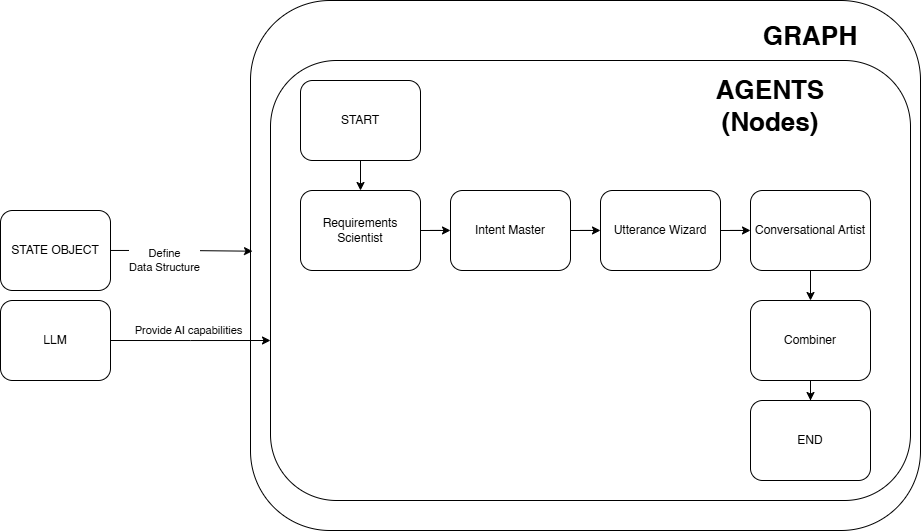

The diagram above was exported from draw.io. Its source (the exported page's mxGraphModel, read from the mxfile embedded in the PNG):
<mxGraphModel dx="2248" dy="767" grid="1" gridSize="10" guides="1" tooltips="1" connect="1" arrows="1" fold="1" page="1" pageScale="1" pageWidth="827" pageHeight="1169" math="0" shadow="0">
  <root>
    <mxCell id="0" />
    <mxCell id="1" parent="0" />
    <mxCell id="2" value="" style="group" vertex="1" connectable="0" parent="1">
      <mxGeometry x="-60" y="60" width="920" height="530" as="geometry" />
    </mxCell>
    <mxCell id="3" value="" style="rounded=1;whiteSpace=wrap;html=1;" vertex="1" parent="2">
      <mxGeometry x="250" width="670" height="530" as="geometry" />
    </mxCell>
    <mxCell id="4" value="" style="rounded=1;whiteSpace=wrap;html=1;" vertex="1" parent="2">
      <mxGeometry x="270" y="60" width="640" height="440" as="geometry" />
    </mxCell>
    <mxCell id="5" style="edgeStyle=orthogonalEdgeStyle;rounded=0;orthogonalLoop=1;jettySize=auto;html=1;exitX=1;exitY=0.5;exitDx=0;exitDy=0;" edge="1" parent="2" source="6" target="8">
      <mxGeometry relative="1" as="geometry" />
    </mxCell>
    <mxCell id="6" value="Intent Master" style="rounded=1;whiteSpace=wrap;html=1;" vertex="1" parent="2">
      <mxGeometry x="450" y="190" width="120" height="80" as="geometry" />
    </mxCell>
    <mxCell id="7" style="edgeStyle=orthogonalEdgeStyle;rounded=0;orthogonalLoop=1;jettySize=auto;html=1;exitX=1;exitY=0.5;exitDx=0;exitDy=0;" edge="1" parent="2" source="8" target="10">
      <mxGeometry relative="1" as="geometry" />
    </mxCell>
    <mxCell id="8" value="Utterance Wizard" style="rounded=1;whiteSpace=wrap;html=1;" vertex="1" parent="2">
      <mxGeometry x="600" y="190" width="120" height="80" as="geometry" />
    </mxCell>
    <mxCell id="9" style="edgeStyle=orthogonalEdgeStyle;rounded=0;orthogonalLoop=1;jettySize=auto;html=1;exitX=0.5;exitY=1;exitDx=0;exitDy=0;" edge="1" parent="2" source="10" target="17">
      <mxGeometry relative="1" as="geometry" />
    </mxCell>
    <mxCell id="10" value="Conversational Artist" style="rounded=1;whiteSpace=wrap;html=1;" vertex="1" parent="2">
      <mxGeometry x="750" y="190" width="120" height="80" as="geometry" />
    </mxCell>
    <mxCell id="11" style="edgeStyle=orthogonalEdgeStyle;rounded=0;orthogonalLoop=1;jettySize=auto;html=1;exitX=1;exitY=0.5;exitDx=0;exitDy=0;" edge="1" parent="2" source="12" target="6">
      <mxGeometry relative="1" as="geometry" />
    </mxCell>
    <mxCell id="12" value="Requirements Scientist" style="rounded=1;whiteSpace=wrap;html=1;" vertex="1" parent="2">
      <mxGeometry x="300" y="190" width="120" height="80" as="geometry" />
    </mxCell>
    <mxCell id="13" value="STATE OBJECT" style="rounded=1;whiteSpace=wrap;html=1;" vertex="1" parent="2">
      <mxGeometry y="210" width="110" height="80" as="geometry" />
    </mxCell>
    <mxCell id="14" style="edgeStyle=orthogonalEdgeStyle;rounded=0;orthogonalLoop=1;jettySize=auto;html=1;exitX=0.5;exitY=1;exitDx=0;exitDy=0;" edge="1" parent="2" source="15" target="12">
      <mxGeometry relative="1" as="geometry" />
    </mxCell>
    <mxCell id="15" value="START" style="rounded=1;whiteSpace=wrap;html=1;" vertex="1" parent="2">
      <mxGeometry x="300" y="80" width="120" height="80" as="geometry" />
    </mxCell>
    <mxCell id="16" style="edgeStyle=orthogonalEdgeStyle;rounded=0;orthogonalLoop=1;jettySize=auto;html=1;exitX=0.5;exitY=1;exitDx=0;exitDy=0;" edge="1" parent="2" source="17" target="25">
      <mxGeometry relative="1" as="geometry" />
    </mxCell>
    <mxCell id="17" value="Combiner" style="rounded=1;whiteSpace=wrap;html=1;" vertex="1" parent="2">
      <mxGeometry x="750" y="300" width="120" height="80" as="geometry" />
    </mxCell>
    <mxCell id="18" style="edgeStyle=orthogonalEdgeStyle;rounded=0;orthogonalLoop=1;jettySize=auto;html=1;entryX=0.003;entryY=0.473;entryDx=0;entryDy=0;entryPerimeter=0;" edge="1" parent="2" source="13" target="3">
      <mxGeometry relative="1" as="geometry" />
    </mxCell>
    <mxCell id="19" value="Define&lt;div&gt;Data Structure&lt;/div&gt;" style="edgeLabel;html=1;align=center;verticalAlign=middle;resizable=0;points=[];" vertex="1" connectable="0" parent="18">
      <mxGeometry x="-0.3119" y="-1" relative="1" as="geometry">
        <mxPoint x="5" y="9" as="offset" />
      </mxGeometry>
    </mxCell>
    <mxCell id="20" value="&lt;font style=&quot;font-size: 26px;&quot;&gt;&lt;b&gt;GRAPH&lt;/b&gt;&lt;/font&gt;" style="text;strokeColor=none;align=center;fillColor=none;html=1;verticalAlign=middle;whiteSpace=wrap;rounded=0;" vertex="1" parent="2">
      <mxGeometry x="780" y="20" width="60" height="30" as="geometry" />
    </mxCell>
    <mxCell id="21" value="LLM" style="rounded=1;whiteSpace=wrap;html=1;" vertex="1" parent="2">
      <mxGeometry y="300" width="110" height="80" as="geometry" />
    </mxCell>
    <mxCell id="22" style="edgeStyle=orthogonalEdgeStyle;rounded=0;orthogonalLoop=1;jettySize=auto;html=1;exitX=1;exitY=0.5;exitDx=0;exitDy=0;" edge="1" parent="2" source="21">
      <mxGeometry relative="1" as="geometry">
        <mxPoint x="120" y="260" as="sourcePoint" />
        <mxPoint x="270" y="340" as="targetPoint" />
      </mxGeometry>
    </mxCell>
    <mxCell id="23" value="Provide AI capabilities" style="edgeLabel;html=1;align=center;verticalAlign=middle;resizable=0;points=[];" vertex="1" connectable="0" parent="22">
      <mxGeometry x="-0.3119" y="-1" relative="1" as="geometry">
        <mxPoint x="22" y="-11" as="offset" />
      </mxGeometry>
    </mxCell>
    <mxCell id="24" value="&lt;span style=&quot;font-size: 26px;&quot;&gt;&lt;b&gt;AGENTS (Nodes)&lt;/b&gt;&lt;/span&gt;" style="text;strokeColor=none;align=center;fillColor=none;html=1;verticalAlign=middle;whiteSpace=wrap;rounded=0;" vertex="1" parent="2">
      <mxGeometry x="740" y="90" width="60" height="30" as="geometry" />
    </mxCell>
    <mxCell id="25" value="END" style="rounded=1;whiteSpace=wrap;html=1;" vertex="1" parent="2">
      <mxGeometry x="750" y="400" width="120" height="80" as="geometry" />
    </mxCell>
  </root>
</mxGraphModel>